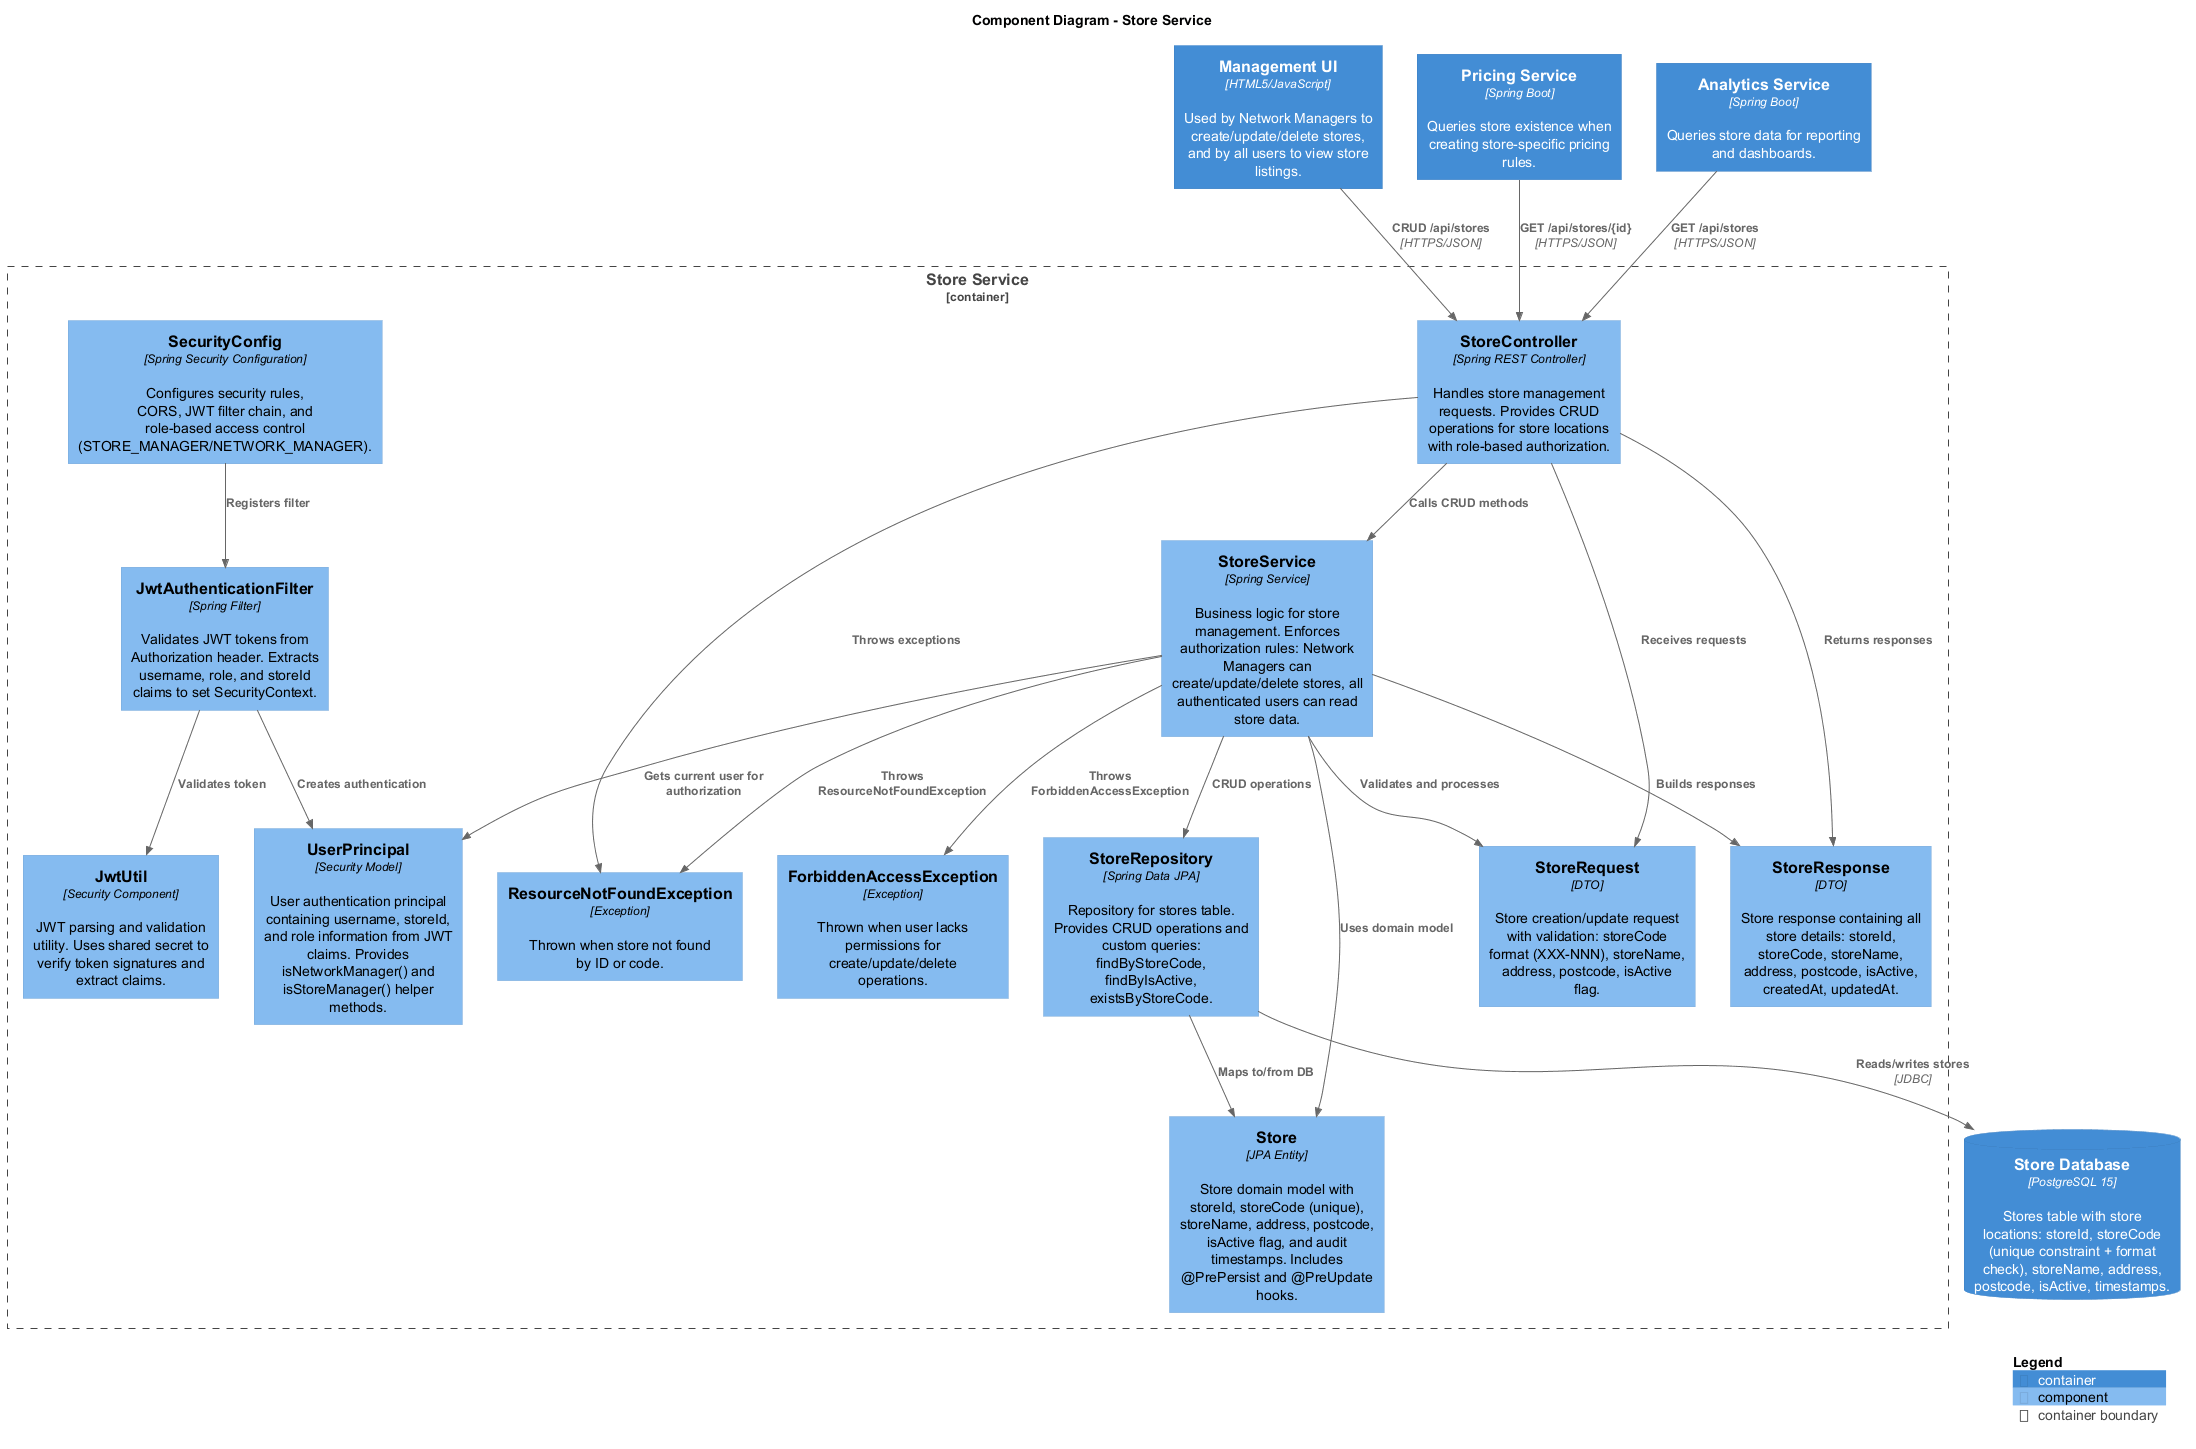

The diagram above was rendered by PlantUML. Its source (embedded in the PNG):
@startuml store-service-component
!include ../c4-plantuml/C4_Component.puml

title Component Diagram - Store Service

LAYOUT_WITH_LEGEND()

Container_Boundary(store_service, "Store Service") {
    
    Component(store_ctrl, "StoreController", "Spring REST Controller", "Handles store management requests. Provides CRUD operations for store locations with role-based authorization.")
    
    Component(store_svc, "StoreService", "Spring Service", "Business logic for store management. Enforces authorization rules: Network Managers can create/update/delete stores, all authenticated users can read store data.")
    
    Component(jwt_filter, "JwtAuthenticationFilter", "Spring Filter", "Validates JWT tokens from Authorization header. Extracts username, role, and storeId claims to set SecurityContext.")
    Component(jwt_util, "JwtUtil", "Security Component", "JWT parsing and validation utility. Uses shared secret to verify token signatures and extract claims.")
    Component(security_config, "SecurityConfig", "Spring Security Configuration", "Configures security rules, CORS, JWT filter chain, and role-based access control (STORE_MANAGER/NETWORK_MANAGER).")
    Component(user_principal, "UserPrincipal", "Security Model", "User authentication principal containing username, storeId, and role information from JWT claims. Provides isNetworkManager() and isStoreManager() helper methods.")
    
    Component(store_repo, "StoreRepository", "Spring Data JPA", "Repository for stores table. Provides CRUD operations and custom queries: findByStoreCode, findByIsActive, existsByStoreCode.")
    
    Component(store_entity, "Store", "JPA Entity", "Store domain model with storeId, storeCode (unique), storeName, address, postcode, isActive flag, and audit timestamps. Includes @PrePersist and @PreUpdate hooks.")
    Component(dto_request, "StoreRequest", "DTO", "Store creation/update request with validation: storeCode format (XXX-NNN), storeName, address, postcode, isActive flag.")
    Component(dto_response, "StoreResponse", "DTO", "Store response containing all store details: storeId, storeCode, storeName, address, postcode, isActive, createdAt, updatedAt.")
    
    Component(exception_handler, "ResourceNotFoundException", "Exception", "Thrown when store not found by ID or code.")
    Component(forbidden_exception, "ForbiddenAccessException", "Exception", "Thrown when user lacks permissions for create/update/delete operations.")
}

ContainerDb(store_db, "Store Database", "PostgreSQL 15", "Stores table with store locations: storeId, storeCode (unique constraint + format check), storeName, address, postcode, isActive, timestamps.")

Container(management_ui, "Management UI", "HTML5/JavaScript", "Used by Network Managers to create/update/delete stores, and by all users to view store listings.")
Container(pricing_service, "Pricing Service", "Spring Boot", "Queries store existence when creating store-specific pricing rules.")
Container(analytics_service, "Analytics Service", "Spring Boot", "Queries store data for reporting and dashboards.")

Rel(management_ui, store_ctrl, "CRUD /api/stores", "HTTPS/JSON")
Rel(pricing_service, store_ctrl, "GET /api/stores/{id}", "HTTPS/JSON")
Rel(analytics_service, store_ctrl, "GET /api/stores", "HTTPS/JSON")

Rel(store_ctrl, store_svc, "Calls CRUD methods")
Rel(store_ctrl, exception_handler, "Throws exceptions")

Rel(store_svc, store_repo, "CRUD operations")
Rel(store_svc, user_principal, "Gets current user for authorization")
Rel(store_svc, exception_handler, "Throws ResourceNotFoundException")
Rel(store_svc, forbidden_exception, "Throws ForbiddenAccessException")

Rel(store_repo, store_db, "Reads/writes stores", "JDBC")

Rel(jwt_filter, jwt_util, "Validates token")
Rel(jwt_filter, user_principal, "Creates authentication")
Rel(security_config, jwt_filter, "Registers filter")

Rel(store_svc, store_entity, "Uses domain model")
Rel(store_repo, store_entity, "Maps to/from DB")
Rel(store_ctrl, dto_request, "Receives requests")
Rel(store_ctrl, dto_response, "Returns responses")
Rel(store_svc, dto_request, "Validates and processes")
Rel(store_svc, dto_response, "Builds responses")

SHOW_LEGEND()

@enduml